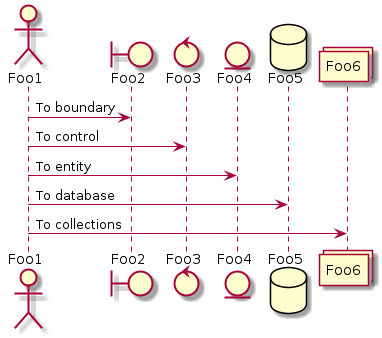

The diagram above was rendered by PlantUML. Its source (embedded in the PNG):
@startuml
actor Foo1
boundary Foo2
control Foo3
entity Foo4
database Foo5
collections Foo6
Foo1 -> Foo2 : To boundary
Foo1 -> Foo3 : To control
Foo1 -> Foo4 : To entity
Foo1 -> Foo5 : To database
Foo1 -> Foo6 : To collections

@enduml